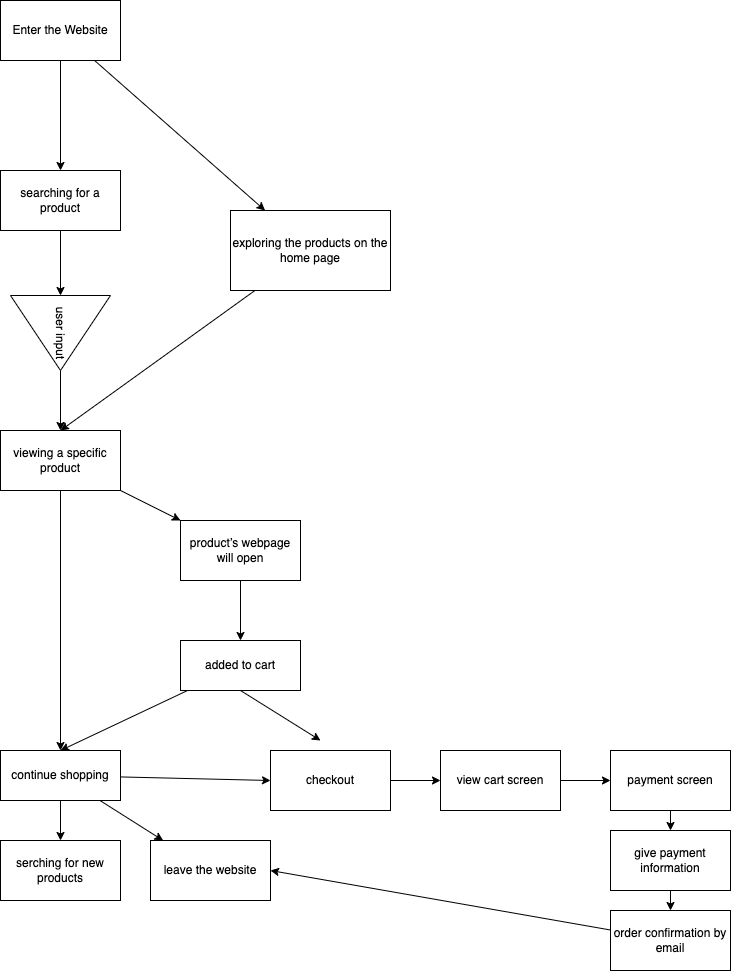

The diagram above was exported from draw.io. Its source (the exported page's mxGraphModel, read from the mxfile embedded in the PNG):
<mxGraphModel dx="141" dy="124" grid="1" gridSize="10" guides="1" tooltips="1" connect="1" arrows="1" fold="1" page="1" pageScale="1" pageWidth="850" pageHeight="1100" math="0" shadow="0">
  <root>
    <mxCell id="0" />
    <mxCell id="1" parent="0" />
    <mxCell id="5" style="edgeStyle=none;html=1;exitX=0.5;exitY=1;exitDx=0;exitDy=0;entryX=0.5;entryY=0;entryDx=0;entryDy=0;" parent="1" source="2" target="3" edge="1">
      <mxGeometry relative="1" as="geometry" />
    </mxCell>
    <mxCell id="6" value="" style="edgeStyle=none;html=1;" parent="1" source="2" target="4" edge="1">
      <mxGeometry relative="1" as="geometry" />
    </mxCell>
    <mxCell id="2" value="Enter the Website" style="rounded=0;whiteSpace=wrap;html=1;" parent="1" vertex="1">
      <mxGeometry x="60" y="90" width="120" height="60" as="geometry" />
    </mxCell>
    <mxCell id="7" style="edgeStyle=none;html=1;exitX=0.5;exitY=1;exitDx=0;exitDy=0;entryX=0;entryY=0.5;entryDx=0;entryDy=0;" parent="1" source="3" target="8" edge="1">
      <mxGeometry relative="1" as="geometry">
        <mxPoint x="220" y="360" as="targetPoint" />
      </mxGeometry>
    </mxCell>
    <mxCell id="3" value="searching for a product" style="rounded=0;whiteSpace=wrap;html=1;" parent="1" vertex="1">
      <mxGeometry x="60" y="260" width="120" height="60" as="geometry" />
    </mxCell>
    <mxCell id="12" style="edgeStyle=none;html=1;entryX=0.5;entryY=0;entryDx=0;entryDy=0;" parent="1" source="4" target="11" edge="1">
      <mxGeometry relative="1" as="geometry" />
    </mxCell>
    <mxCell id="4" value="exploring the products on the home page" style="rounded=0;whiteSpace=wrap;html=1;" parent="1" vertex="1">
      <mxGeometry x="290" y="300" width="160" height="80" as="geometry" />
    </mxCell>
    <mxCell id="10" style="edgeStyle=none;html=1;" parent="1" source="8" edge="1">
      <mxGeometry relative="1" as="geometry">
        <mxPoint x="120" y="520" as="targetPoint" />
      </mxGeometry>
    </mxCell>
    <mxCell id="8" value="user input" style="triangle;whiteSpace=wrap;html=1;rotation=90;" parent="1" vertex="1">
      <mxGeometry x="82.5" y="372.5" width="75" height="100" as="geometry" />
    </mxCell>
    <mxCell id="13" style="edgeStyle=none;html=1;exitX=0.5;exitY=1;exitDx=0;exitDy=0;" parent="1" source="11" target="14" edge="1">
      <mxGeometry relative="1" as="geometry">
        <mxPoint x="120" y="650" as="targetPoint" />
      </mxGeometry>
    </mxCell>
    <mxCell id="15" style="edgeStyle=none;html=1;" parent="1" source="11" target="16" edge="1">
      <mxGeometry relative="1" as="geometry">
        <mxPoint x="300" y="610" as="targetPoint" />
      </mxGeometry>
    </mxCell>
    <mxCell id="11" value="viewing a specific product" style="rounded=0;whiteSpace=wrap;html=1;" parent="1" vertex="1">
      <mxGeometry x="60" y="520" width="120" height="60" as="geometry" />
    </mxCell>
    <mxCell id="22" style="edgeStyle=none;html=1;entryX=0;entryY=0.5;entryDx=0;entryDy=0;" parent="1" source="14" target="21" edge="1">
      <mxGeometry relative="1" as="geometry" />
    </mxCell>
    <mxCell id="23" style="edgeStyle=none;html=1;exitX=0.5;exitY=1;exitDx=0;exitDy=0;" parent="1" source="14" target="24" edge="1">
      <mxGeometry relative="1" as="geometry">
        <mxPoint x="120" y="960" as="targetPoint" />
      </mxGeometry>
    </mxCell>
    <mxCell id="25" style="edgeStyle=none;html=1;" parent="1" source="14" target="26" edge="1">
      <mxGeometry relative="1" as="geometry">
        <mxPoint x="230" y="950" as="targetPoint" />
      </mxGeometry>
    </mxCell>
    <mxCell id="14" value="continue shopping" style="rounded=0;whiteSpace=wrap;html=1;" parent="1" vertex="1">
      <mxGeometry x="60" y="840" width="120" height="50" as="geometry" />
    </mxCell>
    <mxCell id="17" style="edgeStyle=none;html=1;" parent="1" source="16" edge="1">
      <mxGeometry relative="1" as="geometry">
        <mxPoint x="300" y="730" as="targetPoint" />
      </mxGeometry>
    </mxCell>
    <mxCell id="16" value="product’s webpage will open" style="rounded=0;whiteSpace=wrap;html=1;" parent="1" vertex="1">
      <mxGeometry x="240" y="610" width="120" height="60" as="geometry" />
    </mxCell>
    <mxCell id="19" style="edgeStyle=none;html=1;entryX=0.5;entryY=0;entryDx=0;entryDy=0;" parent="1" source="18" target="14" edge="1">
      <mxGeometry relative="1" as="geometry" />
    </mxCell>
    <mxCell id="20" style="edgeStyle=none;html=1;exitX=0.5;exitY=1;exitDx=0;exitDy=0;" parent="1" source="18" edge="1">
      <mxGeometry relative="1" as="geometry">
        <mxPoint x="380" y="830" as="targetPoint" />
      </mxGeometry>
    </mxCell>
    <mxCell id="18" value="added to cart" style="rounded=0;whiteSpace=wrap;html=1;" parent="1" vertex="1">
      <mxGeometry x="240" y="730" width="120" height="50" as="geometry" />
    </mxCell>
    <mxCell id="27" style="edgeStyle=none;html=1;" parent="1" source="21" target="28" edge="1">
      <mxGeometry relative="1" as="geometry">
        <mxPoint x="521.6666870117188" y="870" as="targetPoint" />
      </mxGeometry>
    </mxCell>
    <mxCell id="21" value="checkout" style="rounded=0;whiteSpace=wrap;html=1;" parent="1" vertex="1">
      <mxGeometry x="330" y="840" width="120" height="60" as="geometry" />
    </mxCell>
    <mxCell id="24" value="serching for new products" style="rounded=0;whiteSpace=wrap;html=1;" parent="1" vertex="1">
      <mxGeometry x="60" y="930" width="120" height="60" as="geometry" />
    </mxCell>
    <mxCell id="26" value="leave the website" style="rounded=0;whiteSpace=wrap;html=1;" parent="1" vertex="1">
      <mxGeometry x="210" y="930" width="120" height="60" as="geometry" />
    </mxCell>
    <mxCell id="29" style="edgeStyle=none;html=1;" parent="1" source="28" target="30" edge="1">
      <mxGeometry relative="1" as="geometry">
        <mxPoint x="660" y="870" as="targetPoint" />
      </mxGeometry>
    </mxCell>
    <mxCell id="28" value="view cart screen" style="rounded=0;whiteSpace=wrap;html=1;" parent="1" vertex="1">
      <mxGeometry x="499.99668701171873" y="840" width="120" height="60" as="geometry" />
    </mxCell>
    <mxCell id="31" style="edgeStyle=none;html=1;" parent="1" source="30" target="32" edge="1">
      <mxGeometry relative="1" as="geometry">
        <mxPoint x="730" y="950" as="targetPoint" />
      </mxGeometry>
    </mxCell>
    <mxCell id="30" value="payment screen" style="rounded=0;whiteSpace=wrap;html=1;" parent="1" vertex="1">
      <mxGeometry x="670" y="840" width="120" height="60" as="geometry" />
    </mxCell>
    <mxCell id="33" style="edgeStyle=none;html=1;exitX=0.5;exitY=1;exitDx=0;exitDy=0;" parent="1" source="32" target="34" edge="1">
      <mxGeometry relative="1" as="geometry">
        <mxPoint x="730" y="1010" as="targetPoint" />
      </mxGeometry>
    </mxCell>
    <mxCell id="32" value="give payment information" style="rounded=0;whiteSpace=wrap;html=1;" parent="1" vertex="1">
      <mxGeometry x="670" y="920" width="120" height="60" as="geometry" />
    </mxCell>
    <mxCell id="35" style="edgeStyle=none;html=1;entryX=1;entryY=0.5;entryDx=0;entryDy=0;" parent="1" source="34" target="26" edge="1">
      <mxGeometry relative="1" as="geometry" />
    </mxCell>
    <mxCell id="34" value="order confirmation by email" style="rounded=0;whiteSpace=wrap;html=1;" parent="1" vertex="1">
      <mxGeometry x="670" y="1000" width="120" height="60" as="geometry" />
    </mxCell>
  </root>
</mxGraphModel>